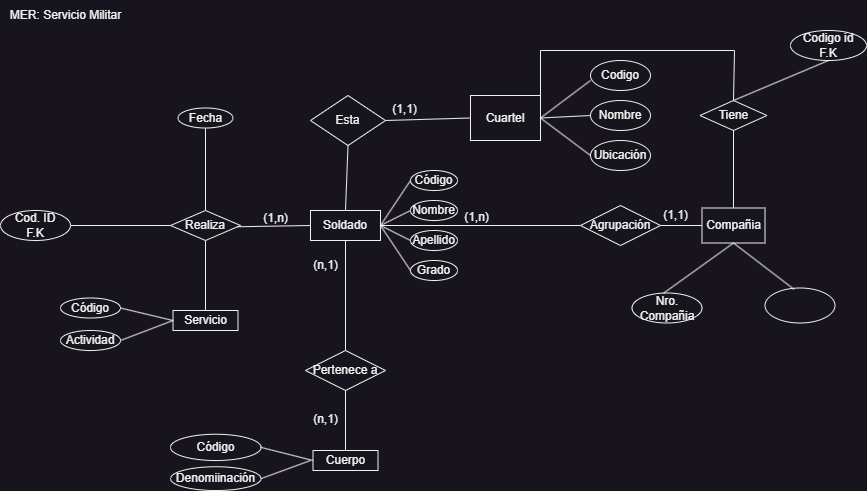

The diagram above was exported from draw.io. Its source (the exported page's mxGraphModel, read from the mxfile embedded in the PNG):
<mxGraphModel dx="1290" dy="545" grid="1" gridSize="10" guides="1" tooltips="1" connect="1" arrows="1" fold="1" page="1" pageScale="1" pageWidth="826" pageHeight="1169" background="none" math="0" shadow="0">
  <root>
    <mxCell id="0" />
    <mxCell id="1" parent="0" />
    <mxCell id="JlDimmkbK089iF16lzK3-96" value="Soldado" style="rounded=0;whiteSpace=wrap;html=1;" parent="1" vertex="1">
      <mxGeometry x="340" y="220" width="70" height="30" as="geometry" />
    </mxCell>
    <mxCell id="JlDimmkbK089iF16lzK3-97" value="Esta" style="rhombus;whiteSpace=wrap;html=1;" parent="1" vertex="1">
      <mxGeometry x="340" y="105" width="75" height="50" as="geometry" />
    </mxCell>
    <mxCell id="JlDimmkbK089iF16lzK3-98" value="Cuartel" style="rounded=0;whiteSpace=wrap;html=1;" parent="1" vertex="1">
      <mxGeometry x="500" y="105" width="70" height="45" as="geometry" />
    </mxCell>
    <mxCell id="JlDimmkbK089iF16lzK3-99" value="Codigo" style="ellipse;whiteSpace=wrap;html=1;" parent="1" vertex="1">
      <mxGeometry x="620" y="70" width="60" height="30" as="geometry" />
    </mxCell>
    <mxCell id="JlDimmkbK089iF16lzK3-101" value="Nombre" style="ellipse;whiteSpace=wrap;html=1;" parent="1" vertex="1">
      <mxGeometry x="620" y="110" width="60" height="30" as="geometry" />
    </mxCell>
    <mxCell id="JlDimmkbK089iF16lzK3-102" value="Ubicación" style="ellipse;whiteSpace=wrap;html=1;" parent="1" vertex="1">
      <mxGeometry x="620" y="150" width="60" height="30" as="geometry" />
    </mxCell>
    <mxCell id="JlDimmkbK089iF16lzK3-111" value="" style="endArrow=none;html=1;rounded=0;exitX=1;exitY=0.5;exitDx=0;exitDy=0;" parent="1" source="JlDimmkbK089iF16lzK3-98" edge="1">
      <mxGeometry width="50" height="50" relative="1" as="geometry">
        <mxPoint x="570" y="140" as="sourcePoint" />
        <mxPoint x="620" y="90" as="targetPoint" />
      </mxGeometry>
    </mxCell>
    <mxCell id="JlDimmkbK089iF16lzK3-115" value="" style="endArrow=none;html=1;rounded=0;entryX=1;entryY=0.5;entryDx=0;entryDy=0;exitX=0;exitY=0.5;exitDx=0;exitDy=0;" parent="1" source="JlDimmkbK089iF16lzK3-101" target="JlDimmkbK089iF16lzK3-98" edge="1">
      <mxGeometry width="50" height="50" relative="1" as="geometry">
        <mxPoint x="450" y="350" as="sourcePoint" />
        <mxPoint x="500" y="300" as="targetPoint" />
      </mxGeometry>
    </mxCell>
    <mxCell id="JlDimmkbK089iF16lzK3-116" value="" style="endArrow=none;html=1;rounded=0;entryX=1;entryY=0.5;entryDx=0;entryDy=0;exitX=0;exitY=0.5;exitDx=0;exitDy=0;" parent="1" source="JlDimmkbK089iF16lzK3-102" target="JlDimmkbK089iF16lzK3-98" edge="1">
      <mxGeometry width="50" height="50" relative="1" as="geometry">
        <mxPoint x="620" y="280" as="sourcePoint" />
        <mxPoint x="670" y="230" as="targetPoint" />
      </mxGeometry>
    </mxCell>
    <mxCell id="JlDimmkbK089iF16lzK3-117" value="" style="endArrow=none;html=1;rounded=0;exitX=1;exitY=0.5;exitDx=0;exitDy=0;entryX=0;entryY=0.5;entryDx=0;entryDy=0;" parent="1" source="JlDimmkbK089iF16lzK3-97" target="JlDimmkbK089iF16lzK3-98" edge="1">
      <mxGeometry width="50" height="50" relative="1" as="geometry">
        <mxPoint x="620" y="280" as="sourcePoint" />
        <mxPoint x="670" y="230" as="targetPoint" />
      </mxGeometry>
    </mxCell>
    <mxCell id="JlDimmkbK089iF16lzK3-119" value="" style="endArrow=none;html=1;rounded=0;entryX=0.5;entryY=1;entryDx=0;entryDy=0;exitX=0.5;exitY=0;exitDx=0;exitDy=0;" parent="1" source="JlDimmkbK089iF16lzK3-96" target="JlDimmkbK089iF16lzK3-97" edge="1">
      <mxGeometry width="50" height="50" relative="1" as="geometry">
        <mxPoint x="470" y="210" as="sourcePoint" />
        <mxPoint x="520" y="160" as="targetPoint" />
      </mxGeometry>
    </mxCell>
    <mxCell id="JlDimmkbK089iF16lzK3-120" value="Codigo id&lt;br&gt;F.K" style="ellipse;whiteSpace=wrap;html=1;" parent="1" vertex="1">
      <mxGeometry x="820" y="40" width="76" height="30" as="geometry" />
    </mxCell>
    <mxCell id="bOJx-L6nIY0GMy3P5R1K-1" value="" style="endArrow=none;html=1;rounded=0;entryX=0.5;entryY=0;entryDx=0;entryDy=0;" parent="1" target="bOJx-L6nIY0GMy3P5R1K-2" edge="1">
      <mxGeometry width="50" height="50" relative="1" as="geometry">
        <mxPoint x="570" y="130" as="sourcePoint" />
        <mxPoint x="760" y="100" as="targetPoint" />
        <Array as="points">
          <mxPoint x="570" y="60" />
          <mxPoint x="764" y="60" />
        </Array>
      </mxGeometry>
    </mxCell>
    <mxCell id="bOJx-L6nIY0GMy3P5R1K-2" value="Tiene" style="rhombus;whiteSpace=wrap;html=1;" parent="1" vertex="1">
      <mxGeometry x="729.5" y="110" width="67" height="30" as="geometry" />
    </mxCell>
    <mxCell id="bOJx-L6nIY0GMy3P5R1K-3" value="" style="endArrow=none;html=1;rounded=0;entryX=0.5;entryY=1;entryDx=0;entryDy=0;exitX=0.5;exitY=0;exitDx=0;exitDy=0;" parent="1" source="bOJx-L6nIY0GMy3P5R1K-2" target="JlDimmkbK089iF16lzK3-120" edge="1">
      <mxGeometry width="50" height="50" relative="1" as="geometry">
        <mxPoint x="590" y="210" as="sourcePoint" />
        <mxPoint x="640" y="160" as="targetPoint" />
      </mxGeometry>
    </mxCell>
    <mxCell id="bOJx-L6nIY0GMy3P5R1K-4" value="Compañia" style="rounded=0;whiteSpace=wrap;html=1;" parent="1" vertex="1">
      <mxGeometry x="731.5" y="217.5" width="63" height="35" as="geometry" />
    </mxCell>
    <mxCell id="bOJx-L6nIY0GMy3P5R1K-5" value="" style="endArrow=none;html=1;rounded=0;entryX=0.5;entryY=1;entryDx=0;entryDy=0;exitX=0.5;exitY=0;exitDx=0;exitDy=0;" parent="1" source="bOJx-L6nIY0GMy3P5R1K-4" target="bOJx-L6nIY0GMy3P5R1K-2" edge="1">
      <mxGeometry width="50" height="50" relative="1" as="geometry">
        <mxPoint x="590" y="210" as="sourcePoint" />
        <mxPoint x="640" y="160" as="targetPoint" />
      </mxGeometry>
    </mxCell>
    <mxCell id="bOJx-L6nIY0GMy3P5R1K-6" value="Nro. Compañia" style="ellipse;whiteSpace=wrap;html=1;" parent="1" vertex="1">
      <mxGeometry x="661.5" y="302.5" width="70" height="30" as="geometry" />
    </mxCell>
    <mxCell id="bOJx-L6nIY0GMy3P5R1K-7" value="" style="ellipse;whiteSpace=wrap;html=1;" parent="1" vertex="1">
      <mxGeometry x="794.5" y="297.5" width="70" height="35" as="geometry" />
    </mxCell>
    <mxCell id="bOJx-L6nIY0GMy3P5R1K-8" value="Agrupación" style="rhombus;whiteSpace=wrap;html=1;" parent="1" vertex="1">
      <mxGeometry x="610" y="215" width="80" height="40" as="geometry" />
    </mxCell>
    <mxCell id="bOJx-L6nIY0GMy3P5R1K-9" value="" style="endArrow=none;html=1;rounded=0;entryX=0;entryY=0.5;entryDx=0;entryDy=0;exitX=1;exitY=0.5;exitDx=0;exitDy=0;" parent="1" source="bOJx-L6nIY0GMy3P5R1K-8" target="bOJx-L6nIY0GMy3P5R1K-4" edge="1">
      <mxGeometry width="50" height="50" relative="1" as="geometry">
        <mxPoint x="570" y="250" as="sourcePoint" />
        <mxPoint x="620" y="200" as="targetPoint" />
      </mxGeometry>
    </mxCell>
    <mxCell id="bOJx-L6nIY0GMy3P5R1K-10" value="" style="endArrow=none;html=1;rounded=0;entryX=0;entryY=0.5;entryDx=0;entryDy=0;exitX=1;exitY=0.5;exitDx=0;exitDy=0;" parent="1" source="JlDimmkbK089iF16lzK3-96" target="bOJx-L6nIY0GMy3P5R1K-8" edge="1">
      <mxGeometry width="50" height="50" relative="1" as="geometry">
        <mxPoint x="530" y="240" as="sourcePoint" />
        <mxPoint x="580" y="190" as="targetPoint" />
      </mxGeometry>
    </mxCell>
    <mxCell id="bOJx-L6nIY0GMy3P5R1K-11" value="" style="endArrow=none;html=1;rounded=0;entryX=0.5;entryY=1;entryDx=0;entryDy=0;exitX=0.451;exitY=0.007;exitDx=0;exitDy=0;exitPerimeter=0;" parent="1" source="bOJx-L6nIY0GMy3P5R1K-6" target="bOJx-L6nIY0GMy3P5R1K-4" edge="1">
      <mxGeometry width="50" height="50" relative="1" as="geometry">
        <mxPoint x="530" y="240" as="sourcePoint" />
        <mxPoint x="580" y="190" as="targetPoint" />
      </mxGeometry>
    </mxCell>
    <mxCell id="bOJx-L6nIY0GMy3P5R1K-12" value="" style="endArrow=none;html=1;rounded=0;entryX=0.5;entryY=1;entryDx=0;entryDy=0;exitX=0.415;exitY=0.038;exitDx=0;exitDy=0;exitPerimeter=0;" parent="1" source="bOJx-L6nIY0GMy3P5R1K-7" target="bOJx-L6nIY0GMy3P5R1K-4" edge="1">
      <mxGeometry width="50" height="50" relative="1" as="geometry">
        <mxPoint x="530" y="240" as="sourcePoint" />
        <mxPoint x="580" y="190" as="targetPoint" />
      </mxGeometry>
    </mxCell>
    <mxCell id="bOJx-L6nIY0GMy3P5R1K-13" value="Código" style="ellipse;whiteSpace=wrap;html=1;" parent="1" vertex="1">
      <mxGeometry x="440" y="180" width="47" height="20" as="geometry" />
    </mxCell>
    <mxCell id="bOJx-L6nIY0GMy3P5R1K-15" value="Nombre" style="ellipse;whiteSpace=wrap;html=1;" parent="1" vertex="1">
      <mxGeometry x="440" y="210" width="47" height="20" as="geometry" />
    </mxCell>
    <mxCell id="bOJx-L6nIY0GMy3P5R1K-16" value="Apellido" style="ellipse;whiteSpace=wrap;html=1;" parent="1" vertex="1">
      <mxGeometry x="440" y="240" width="47" height="20" as="geometry" />
    </mxCell>
    <mxCell id="bOJx-L6nIY0GMy3P5R1K-17" value="Grado" style="ellipse;whiteSpace=wrap;html=1;" parent="1" vertex="1">
      <mxGeometry x="440" y="270" width="47" height="20" as="geometry" />
    </mxCell>
    <mxCell id="bOJx-L6nIY0GMy3P5R1K-18" value="" style="endArrow=none;html=1;rounded=0;entryX=0;entryY=0.5;entryDx=0;entryDy=0;exitX=1;exitY=0.5;exitDx=0;exitDy=0;" parent="1" source="JlDimmkbK089iF16lzK3-96" target="bOJx-L6nIY0GMy3P5R1K-15" edge="1">
      <mxGeometry width="50" height="50" relative="1" as="geometry">
        <mxPoint x="530" y="240" as="sourcePoint" />
        <mxPoint x="580" y="190" as="targetPoint" />
      </mxGeometry>
    </mxCell>
    <mxCell id="bOJx-L6nIY0GMy3P5R1K-19" value="" style="endArrow=none;html=1;rounded=0;entryX=0;entryY=0.5;entryDx=0;entryDy=0;exitX=1;exitY=0.5;exitDx=0;exitDy=0;" parent="1" source="JlDimmkbK089iF16lzK3-96" target="bOJx-L6nIY0GMy3P5R1K-13" edge="1">
      <mxGeometry width="50" height="50" relative="1" as="geometry">
        <mxPoint x="530" y="240" as="sourcePoint" />
        <mxPoint x="580" y="190" as="targetPoint" />
      </mxGeometry>
    </mxCell>
    <mxCell id="bOJx-L6nIY0GMy3P5R1K-20" value="" style="endArrow=none;html=1;rounded=0;entryX=0;entryY=0.5;entryDx=0;entryDy=0;exitX=1;exitY=0.5;exitDx=0;exitDy=0;" parent="1" source="JlDimmkbK089iF16lzK3-96" target="bOJx-L6nIY0GMy3P5R1K-17" edge="1">
      <mxGeometry width="50" height="50" relative="1" as="geometry">
        <mxPoint x="420" y="238" as="sourcePoint" />
        <mxPoint x="450" y="200" as="targetPoint" />
      </mxGeometry>
    </mxCell>
    <mxCell id="bOJx-L6nIY0GMy3P5R1K-21" value="" style="endArrow=none;html=1;rounded=0;entryX=0;entryY=0.5;entryDx=0;entryDy=0;exitX=1;exitY=0.5;exitDx=0;exitDy=0;" parent="1" source="JlDimmkbK089iF16lzK3-96" target="bOJx-L6nIY0GMy3P5R1K-16" edge="1">
      <mxGeometry width="50" height="50" relative="1" as="geometry">
        <mxPoint x="430" y="248" as="sourcePoint" />
        <mxPoint x="460" y="210" as="targetPoint" />
      </mxGeometry>
    </mxCell>
    <mxCell id="bOJx-L6nIY0GMy3P5R1K-22" value="Realiza" style="rhombus;whiteSpace=wrap;html=1;" parent="1" vertex="1">
      <mxGeometry x="200" y="220" width="70" height="30" as="geometry" />
    </mxCell>
    <mxCell id="bOJx-L6nIY0GMy3P5R1K-23" value="Fecha" style="ellipse;whiteSpace=wrap;html=1;" parent="1" vertex="1">
      <mxGeometry x="207.5" y="117.5" width="55" height="20" as="geometry" />
    </mxCell>
    <mxCell id="bOJx-L6nIY0GMy3P5R1K-24" value="" style="endArrow=none;html=1;rounded=0;entryX=0.5;entryY=1;entryDx=0;entryDy=0;exitX=0.5;exitY=0;exitDx=0;exitDy=0;" parent="1" source="bOJx-L6nIY0GMy3P5R1K-22" target="bOJx-L6nIY0GMy3P5R1K-23" edge="1">
      <mxGeometry width="50" height="50" relative="1" as="geometry">
        <mxPoint x="230" y="270" as="sourcePoint" />
        <mxPoint x="280" y="220" as="targetPoint" />
      </mxGeometry>
    </mxCell>
    <mxCell id="bOJx-L6nIY0GMy3P5R1K-26" value="" style="endArrow=none;html=1;rounded=0;entryX=0;entryY=0.5;entryDx=0;entryDy=0;exitX=0.949;exitY=0.542;exitDx=0;exitDy=0;exitPerimeter=0;" parent="1" source="bOJx-L6nIY0GMy3P5R1K-22" target="JlDimmkbK089iF16lzK3-96" edge="1">
      <mxGeometry width="50" height="50" relative="1" as="geometry">
        <mxPoint x="230" y="270" as="sourcePoint" />
        <mxPoint x="280" y="220" as="targetPoint" />
      </mxGeometry>
    </mxCell>
    <mxCell id="bOJx-L6nIY0GMy3P5R1K-27" value="Cod. ID &lt;br&gt;F.K" style="ellipse;whiteSpace=wrap;html=1;" parent="1" vertex="1">
      <mxGeometry x="30" y="220" width="70" height="30" as="geometry" />
    </mxCell>
    <mxCell id="bOJx-L6nIY0GMy3P5R1K-28" value="" style="endArrow=none;html=1;rounded=0;exitX=1;exitY=0.5;exitDx=0;exitDy=0;entryX=0;entryY=0.5;entryDx=0;entryDy=0;" parent="1" source="bOJx-L6nIY0GMy3P5R1K-27" target="bOJx-L6nIY0GMy3P5R1K-22" edge="1">
      <mxGeometry width="50" height="50" relative="1" as="geometry">
        <mxPoint x="230" y="260" as="sourcePoint" />
        <mxPoint x="280" y="210" as="targetPoint" />
      </mxGeometry>
    </mxCell>
    <mxCell id="bOJx-L6nIY0GMy3P5R1K-29" value="Servicio" style="rounded=0;whiteSpace=wrap;html=1;" parent="1" vertex="1">
      <mxGeometry x="202.5" y="320" width="65" height="20" as="geometry" />
    </mxCell>
    <mxCell id="bOJx-L6nIY0GMy3P5R1K-30" value="Código" style="ellipse;whiteSpace=wrap;html=1;" parent="1" vertex="1">
      <mxGeometry x="90" y="307.5" width="60" height="20" as="geometry" />
    </mxCell>
    <mxCell id="bOJx-L6nIY0GMy3P5R1K-31" value="Actividad" style="ellipse;whiteSpace=wrap;html=1;" parent="1" vertex="1">
      <mxGeometry x="90" y="340" width="60" height="20" as="geometry" />
    </mxCell>
    <mxCell id="bOJx-L6nIY0GMy3P5R1K-32" value="" style="endArrow=none;html=1;rounded=0;entryX=0;entryY=0.5;entryDx=0;entryDy=0;exitX=1;exitY=0.5;exitDx=0;exitDy=0;" parent="1" source="bOJx-L6nIY0GMy3P5R1K-30" target="bOJx-L6nIY0GMy3P5R1K-29" edge="1">
      <mxGeometry width="50" height="50" relative="1" as="geometry">
        <mxPoint x="230" y="400" as="sourcePoint" />
        <mxPoint x="280" y="350" as="targetPoint" />
      </mxGeometry>
    </mxCell>
    <mxCell id="bOJx-L6nIY0GMy3P5R1K-33" value="" style="endArrow=none;html=1;rounded=0;entryX=0;entryY=0.5;entryDx=0;entryDy=0;exitX=1;exitY=0.5;exitDx=0;exitDy=0;" parent="1" source="bOJx-L6nIY0GMy3P5R1K-31" target="bOJx-L6nIY0GMy3P5R1K-29" edge="1">
      <mxGeometry width="50" height="50" relative="1" as="geometry">
        <mxPoint x="160" y="328" as="sourcePoint" />
        <mxPoint x="213" y="340" as="targetPoint" />
      </mxGeometry>
    </mxCell>
    <mxCell id="bOJx-L6nIY0GMy3P5R1K-34" value="" style="endArrow=none;html=1;rounded=0;exitX=0.5;exitY=1;exitDx=0;exitDy=0;entryX=0.5;entryY=0;entryDx=0;entryDy=0;" parent="1" source="bOJx-L6nIY0GMy3P5R1K-22" target="bOJx-L6nIY0GMy3P5R1K-29" edge="1">
      <mxGeometry width="50" height="50" relative="1" as="geometry">
        <mxPoint x="190" y="274" as="sourcePoint" />
        <mxPoint x="240" y="310" as="targetPoint" />
      </mxGeometry>
    </mxCell>
    <mxCell id="bOJx-L6nIY0GMy3P5R1K-35" value="Pertenece a" style="rhombus;whiteSpace=wrap;html=1;" parent="1" vertex="1">
      <mxGeometry x="335" y="360" width="80" height="40" as="geometry" />
    </mxCell>
    <mxCell id="bOJx-L6nIY0GMy3P5R1K-36" value="" style="endArrow=none;html=1;rounded=0;exitX=0.5;exitY=0;exitDx=0;exitDy=0;entryX=0.5;entryY=1;entryDx=0;entryDy=0;" parent="1" source="bOJx-L6nIY0GMy3P5R1K-35" target="JlDimmkbK089iF16lzK3-96" edge="1">
      <mxGeometry width="50" height="50" relative="1" as="geometry">
        <mxPoint x="470" y="400" as="sourcePoint" />
        <mxPoint x="370" y="280" as="targetPoint" />
      </mxGeometry>
    </mxCell>
    <mxCell id="bOJx-L6nIY0GMy3P5R1K-37" value="Cuerpo" style="rounded=0;whiteSpace=wrap;html=1;" parent="1" vertex="1">
      <mxGeometry x="342.5" y="460" width="65" height="20" as="geometry" />
    </mxCell>
    <mxCell id="bOJx-L6nIY0GMy3P5R1K-38" value="" style="endArrow=none;html=1;rounded=0;entryX=0.5;entryY=1;entryDx=0;entryDy=0;exitX=0.5;exitY=0;exitDx=0;exitDy=0;" parent="1" source="bOJx-L6nIY0GMy3P5R1K-37" target="bOJx-L6nIY0GMy3P5R1K-35" edge="1">
      <mxGeometry width="50" height="50" relative="1" as="geometry">
        <mxPoint x="440" y="520" as="sourcePoint" />
        <mxPoint x="490" y="470" as="targetPoint" />
      </mxGeometry>
    </mxCell>
    <mxCell id="bOJx-L6nIY0GMy3P5R1K-39" value="Código" style="ellipse;whiteSpace=wrap;html=1;" parent="1" vertex="1">
      <mxGeometry x="200" y="443.75" width="90.5" height="26.25" as="geometry" />
    </mxCell>
    <mxCell id="bOJx-L6nIY0GMy3P5R1K-40" value="Denomiinación" style="ellipse;whiteSpace=wrap;html=1;" parent="1" vertex="1">
      <mxGeometry x="200" y="476.25" width="90.5" height="23.75" as="geometry" />
    </mxCell>
    <mxCell id="bOJx-L6nIY0GMy3P5R1K-41" value="" style="endArrow=none;html=1;rounded=0;entryX=0;entryY=0.5;entryDx=0;entryDy=0;exitX=1;exitY=0.5;exitDx=0;exitDy=0;" parent="1" source="bOJx-L6nIY0GMy3P5R1K-39" target="bOJx-L6nIY0GMy3P5R1K-37" edge="1">
      <mxGeometry width="50" height="50" relative="1" as="geometry">
        <mxPoint x="370.5" y="536.25" as="sourcePoint" />
        <mxPoint x="342.5" y="466.25" as="targetPoint" />
      </mxGeometry>
    </mxCell>
    <mxCell id="bOJx-L6nIY0GMy3P5R1K-42" value="" style="endArrow=none;html=1;rounded=0;exitX=1;exitY=0.5;exitDx=0;exitDy=0;" parent="1" source="bOJx-L6nIY0GMy3P5R1K-40" edge="1">
      <mxGeometry width="50" height="50" relative="1" as="geometry">
        <mxPoint x="300.5" y="464.25" as="sourcePoint" />
        <mxPoint x="340" y="470" as="targetPoint" />
      </mxGeometry>
    </mxCell>
    <mxCell id="bOJx-L6nIY0GMy3P5R1K-45" value="MER: Servicio Militar" style="text;html=1;align=center;verticalAlign=middle;resizable=0;points=[];autosize=1;strokeColor=none;fillColor=none;" parent="1" vertex="1">
      <mxGeometry x="30" y="10" width="130" height="30" as="geometry" />
    </mxCell>
    <mxCell id="bOJx-L6nIY0GMy3P5R1K-46" value="(1,1)" style="text;html=1;align=center;verticalAlign=middle;resizable=0;points=[];autosize=1;strokeColor=none;fillColor=none;" parent="1" vertex="1">
      <mxGeometry x="680" y="210" width="50" height="30" as="geometry" />
    </mxCell>
    <mxCell id="bOJx-L6nIY0GMy3P5R1K-51" value="(1,n)" style="text;html=1;align=center;verticalAlign=middle;resizable=0;points=[];autosize=1;strokeColor=none;fillColor=none;" parent="1" vertex="1">
      <mxGeometry x="481" y="212" width="50" height="30" as="geometry" />
    </mxCell>
    <mxCell id="bOJx-L6nIY0GMy3P5R1K-52" value="(n,1)" style="text;html=1;align=center;verticalAlign=middle;resizable=0;points=[];autosize=1;strokeColor=none;fillColor=none;" parent="1" vertex="1">
      <mxGeometry x="330" y="260" width="50" height="30" as="geometry" />
    </mxCell>
    <mxCell id="bOJx-L6nIY0GMy3P5R1K-53" value="(n,1)" style="text;html=1;align=center;verticalAlign=middle;resizable=0;points=[];autosize=1;strokeColor=none;fillColor=none;" parent="1" vertex="1">
      <mxGeometry x="330" y="413.75" width="50" height="30" as="geometry" />
    </mxCell>
    <mxCell id="bOJx-L6nIY0GMy3P5R1K-54" value="(1,n)" style="text;html=1;align=center;verticalAlign=middle;resizable=0;points=[];autosize=1;strokeColor=none;fillColor=none;" parent="1" vertex="1">
      <mxGeometry x="280" y="213" width="50" height="30" as="geometry" />
    </mxCell>
    <mxCell id="bOJx-L6nIY0GMy3P5R1K-57" value="(1,1)" style="text;html=1;align=center;verticalAlign=middle;resizable=0;points=[];autosize=1;strokeColor=none;fillColor=none;" parent="1" vertex="1">
      <mxGeometry x="409" y="104" width="50" height="30" as="geometry" />
    </mxCell>
  </root>
</mxGraphModel>